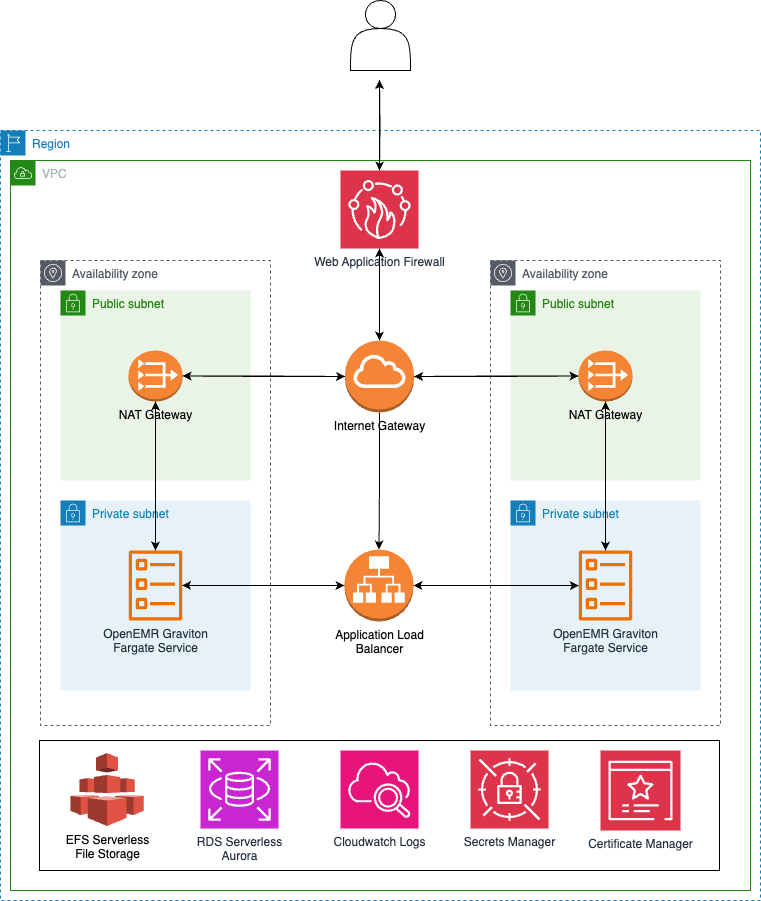

The diagram above was exported from draw.io. Its source (the exported page's mxGraphModel, read from the mxfile embedded in the PNG):
<mxGraphModel dx="1145" dy="741" grid="1" gridSize="10" guides="1" tooltips="1" connect="1" arrows="1" fold="1" page="1" pageScale="1" pageWidth="850" pageHeight="1100" math="0" shadow="0">
  <root>
    <mxCell id="0" />
    <mxCell id="1" parent="0" />
    <mxCell id="Fk_8DYPm72Xe786WAPw_-1" value="Region" style="points=[[0,0],[0.25,0],[0.5,0],[0.75,0],[1,0],[1,0.25],[1,0.5],[1,0.75],[1,1],[0.75,1],[0.5,1],[0.25,1],[0,1],[0,0.75],[0,0.5],[0,0.25]];outlineConnect=0;gradientColor=none;html=1;whiteSpace=wrap;fontSize=12;fontStyle=0;container=1;pointerEvents=0;collapsible=0;recursiveResize=0;shape=mxgraph.aws4.group;grIcon=mxgraph.aws4.group_region;strokeColor=#147EBA;fillColor=none;verticalAlign=top;align=left;spacingLeft=30;fontColor=#147EBA;dashed=1;" vertex="1" parent="1">
      <mxGeometry x="40" y="130" width="760" height="770" as="geometry" />
    </mxCell>
    <mxCell id="Fk_8DYPm72Xe786WAPw_-3" value="VPC" style="points=[[0,0],[0.25,0],[0.5,0],[0.75,0],[1,0],[1,0.25],[1,0.5],[1,0.75],[1,1],[0.75,1],[0.5,1],[0.25,1],[0,1],[0,0.75],[0,0.5],[0,0.25]];outlineConnect=0;gradientColor=none;html=1;whiteSpace=wrap;fontSize=12;fontStyle=0;container=1;pointerEvents=0;collapsible=0;recursiveResize=0;shape=mxgraph.aws4.group;grIcon=mxgraph.aws4.group_vpc;strokeColor=#248814;fillColor=none;verticalAlign=top;align=left;spacingLeft=30;fontColor=#AAB7B8;dashed=0;" vertex="1" parent="Fk_8DYPm72Xe786WAPw_-1">
      <mxGeometry x="10" y="30" width="740" height="730" as="geometry" />
    </mxCell>
    <mxCell id="Fk_8DYPm72Xe786WAPw_-2" value="Availability zone" style="sketch=0;outlineConnect=0;gradientColor=none;html=1;whiteSpace=wrap;fontSize=12;fontStyle=0;shape=mxgraph.aws4.group;grIcon=mxgraph.aws4.group_availability_zone;strokeColor=#545B64;fillColor=none;verticalAlign=top;align=left;spacingLeft=30;fontColor=#545B64;dashed=1;" vertex="1" parent="Fk_8DYPm72Xe786WAPw_-3">
      <mxGeometry x="30" y="100" width="230" height="465" as="geometry" />
    </mxCell>
    <mxCell id="Fk_8DYPm72Xe786WAPw_-4" value="Availability zone" style="sketch=0;outlineConnect=0;gradientColor=none;html=1;whiteSpace=wrap;fontSize=12;fontStyle=0;shape=mxgraph.aws4.group;grIcon=mxgraph.aws4.group_availability_zone;strokeColor=#545B64;fillColor=none;verticalAlign=top;align=left;spacingLeft=30;fontColor=#545B64;dashed=1;" vertex="1" parent="Fk_8DYPm72Xe786WAPw_-3">
      <mxGeometry x="480" y="100" width="230" height="465" as="geometry" />
    </mxCell>
    <mxCell id="Fk_8DYPm72Xe786WAPw_-5" value="Public subnet" style="points=[[0,0],[0.25,0],[0.5,0],[0.75,0],[1,0],[1,0.25],[1,0.5],[1,0.75],[1,1],[0.75,1],[0.5,1],[0.25,1],[0,1],[0,0.75],[0,0.5],[0,0.25]];outlineConnect=0;gradientColor=none;html=1;whiteSpace=wrap;fontSize=12;fontStyle=0;container=1;pointerEvents=0;collapsible=0;recursiveResize=0;shape=mxgraph.aws4.group;grIcon=mxgraph.aws4.group_security_group;grStroke=0;strokeColor=#248814;fillColor=#E9F3E6;verticalAlign=top;align=left;spacingLeft=30;fontColor=#248814;dashed=0;" vertex="1" parent="Fk_8DYPm72Xe786WAPw_-3">
      <mxGeometry x="50" y="130" width="190" height="190" as="geometry" />
    </mxCell>
    <mxCell id="Fk_8DYPm72Xe786WAPw_-12" value="NAT Gateway" style="outlineConnect=0;dashed=0;verticalLabelPosition=bottom;verticalAlign=top;align=center;html=1;shape=mxgraph.aws3.vpc_nat_gateway;fillColor=#F58534;gradientColor=none;" vertex="1" parent="Fk_8DYPm72Xe786WAPw_-5">
      <mxGeometry x="68" y="60" width="54" height="51" as="geometry" />
    </mxCell>
    <mxCell id="Fk_8DYPm72Xe786WAPw_-13" value="Public subnet" style="points=[[0,0],[0.25,0],[0.5,0],[0.75,0],[1,0],[1,0.25],[1,0.5],[1,0.75],[1,1],[0.75,1],[0.5,1],[0.25,1],[0,1],[0,0.75],[0,0.5],[0,0.25]];outlineConnect=0;gradientColor=none;html=1;whiteSpace=wrap;fontSize=12;fontStyle=0;container=1;pointerEvents=0;collapsible=0;recursiveResize=0;shape=mxgraph.aws4.group;grIcon=mxgraph.aws4.group_security_group;grStroke=0;strokeColor=#248814;fillColor=#E9F3E6;verticalAlign=top;align=left;spacingLeft=30;fontColor=#248814;dashed=0;" vertex="1" parent="Fk_8DYPm72Xe786WAPw_-3">
      <mxGeometry x="500" y="130" width="190" height="190" as="geometry" />
    </mxCell>
    <mxCell id="Fk_8DYPm72Xe786WAPw_-14" value="NAT Gateway" style="outlineConnect=0;dashed=0;verticalLabelPosition=bottom;verticalAlign=top;align=center;html=1;shape=mxgraph.aws3.vpc_nat_gateway;fillColor=#F58534;gradientColor=none;" vertex="1" parent="Fk_8DYPm72Xe786WAPw_-13">
      <mxGeometry x="68" y="60" width="54" height="51" as="geometry" />
    </mxCell>
    <mxCell id="Fk_8DYPm72Xe786WAPw_-15" value="Private subnet" style="points=[[0,0],[0.25,0],[0.5,0],[0.75,0],[1,0],[1,0.25],[1,0.5],[1,0.75],[1,1],[0.75,1],[0.5,1],[0.25,1],[0,1],[0,0.75],[0,0.5],[0,0.25]];outlineConnect=0;gradientColor=none;html=1;whiteSpace=wrap;fontSize=12;fontStyle=0;container=1;pointerEvents=0;collapsible=0;recursiveResize=0;shape=mxgraph.aws4.group;grIcon=mxgraph.aws4.group_security_group;grStroke=0;strokeColor=#147EBA;fillColor=#E6F2F8;verticalAlign=top;align=left;spacingLeft=30;fontColor=#147EBA;dashed=0;" vertex="1" parent="Fk_8DYPm72Xe786WAPw_-3">
      <mxGeometry x="50" y="340" width="190" height="190" as="geometry" />
    </mxCell>
    <mxCell id="Fk_8DYPm72Xe786WAPw_-18" value="OpenEMR Graviton&lt;br&gt;Fargate Service" style="sketch=0;outlineConnect=0;fontColor=#232F3E;gradientColor=none;fillColor=#ED7100;strokeColor=none;dashed=0;verticalLabelPosition=bottom;verticalAlign=top;align=center;html=1;fontSize=12;fontStyle=0;aspect=fixed;pointerEvents=1;shape=mxgraph.aws4.ecs_task;" vertex="1" parent="Fk_8DYPm72Xe786WAPw_-15">
      <mxGeometry x="68" y="50" width="53.96" height="70" as="geometry" />
    </mxCell>
    <mxCell id="Fk_8DYPm72Xe786WAPw_-19" value="Private subnet" style="points=[[0,0],[0.25,0],[0.5,0],[0.75,0],[1,0],[1,0.25],[1,0.5],[1,0.75],[1,1],[0.75,1],[0.5,1],[0.25,1],[0,1],[0,0.75],[0,0.5],[0,0.25]];outlineConnect=0;gradientColor=none;html=1;whiteSpace=wrap;fontSize=12;fontStyle=0;container=1;pointerEvents=0;collapsible=0;recursiveResize=0;shape=mxgraph.aws4.group;grIcon=mxgraph.aws4.group_security_group;grStroke=0;strokeColor=#147EBA;fillColor=#E6F2F8;verticalAlign=top;align=left;spacingLeft=30;fontColor=#147EBA;dashed=0;" vertex="1" parent="Fk_8DYPm72Xe786WAPw_-3">
      <mxGeometry x="500" y="340" width="190" height="190" as="geometry" />
    </mxCell>
    <mxCell id="Fk_8DYPm72Xe786WAPw_-20" value="OpenEMR Graviton&lt;br&gt;Fargate Service" style="sketch=0;outlineConnect=0;fontColor=#232F3E;gradientColor=none;fillColor=#ED7100;strokeColor=none;dashed=0;verticalLabelPosition=bottom;verticalAlign=top;align=center;html=1;fontSize=12;fontStyle=0;aspect=fixed;pointerEvents=1;shape=mxgraph.aws4.ecs_task;" vertex="1" parent="Fk_8DYPm72Xe786WAPw_-19">
      <mxGeometry x="68" y="50" width="53.96" height="70" as="geometry" />
    </mxCell>
    <mxCell id="Fk_8DYPm72Xe786WAPw_-22" value="" style="rounded=0;whiteSpace=wrap;html=1;" vertex="1" parent="Fk_8DYPm72Xe786WAPw_-3">
      <mxGeometry x="29" y="580" width="680" height="130" as="geometry" />
    </mxCell>
    <mxCell id="Fk_8DYPm72Xe786WAPw_-23" value="EFS Serverless&lt;br&gt;File Storage" style="outlineConnect=0;dashed=0;verticalLabelPosition=bottom;verticalAlign=top;align=center;html=1;shape=mxgraph.aws3.efs;fillColor=#E05243;gradientColor=none;" vertex="1" parent="Fk_8DYPm72Xe786WAPw_-3">
      <mxGeometry x="60" y="592.5" width="73.25" height="73" as="geometry" />
    </mxCell>
    <mxCell id="Fk_8DYPm72Xe786WAPw_-24" value="RDS Serverless&lt;br&gt;Aurora" style="sketch=0;points=[[0,0,0],[0.25,0,0],[0.5,0,0],[0.75,0,0],[1,0,0],[0,1,0],[0.25,1,0],[0.5,1,0],[0.75,1,0],[1,1,0],[0,0.25,0],[0,0.5,0],[0,0.75,0],[1,0.25,0],[1,0.5,0],[1,0.75,0]];outlineConnect=0;fontColor=#232F3E;fillColor=#C925D1;strokeColor=#ffffff;dashed=0;verticalLabelPosition=bottom;verticalAlign=top;align=center;html=1;fontSize=12;fontStyle=0;aspect=fixed;shape=mxgraph.aws4.resourceIcon;resIcon=mxgraph.aws4.rds;" vertex="1" parent="Fk_8DYPm72Xe786WAPw_-3">
      <mxGeometry x="190" y="590" width="78" height="78" as="geometry" />
    </mxCell>
    <mxCell id="Fk_8DYPm72Xe786WAPw_-26" value="Cloudwatch Logs" style="sketch=0;points=[[0,0,0],[0.25,0,0],[0.5,0,0],[0.75,0,0],[1,0,0],[0,1,0],[0.25,1,0],[0.5,1,0],[0.75,1,0],[1,1,0],[0,0.25,0],[0,0.5,0],[0,0.75,0],[1,0.25,0],[1,0.5,0],[1,0.75,0]];points=[[0,0,0],[0.25,0,0],[0.5,0,0],[0.75,0,0],[1,0,0],[0,1,0],[0.25,1,0],[0.5,1,0],[0.75,1,0],[1,1,0],[0,0.25,0],[0,0.5,0],[0,0.75,0],[1,0.25,0],[1,0.5,0],[1,0.75,0]];outlineConnect=0;fontColor=#232F3E;fillColor=#E7157B;strokeColor=#ffffff;dashed=0;verticalLabelPosition=bottom;verticalAlign=top;align=center;html=1;fontSize=12;fontStyle=0;aspect=fixed;shape=mxgraph.aws4.resourceIcon;resIcon=mxgraph.aws4.cloudwatch_2;" vertex="1" parent="Fk_8DYPm72Xe786WAPw_-3">
      <mxGeometry x="330" y="590" width="78" height="78" as="geometry" />
    </mxCell>
    <mxCell id="Fk_8DYPm72Xe786WAPw_-27" value="Secrets Manager" style="sketch=0;points=[[0,0,0],[0.25,0,0],[0.5,0,0],[0.75,0,0],[1,0,0],[0,1,0],[0.25,1,0],[0.5,1,0],[0.75,1,0],[1,1,0],[0,0.25,0],[0,0.5,0],[0,0.75,0],[1,0.25,0],[1,0.5,0],[1,0.75,0]];outlineConnect=0;fontColor=#232F3E;fillColor=#DD344C;strokeColor=#ffffff;dashed=0;verticalLabelPosition=bottom;verticalAlign=top;align=center;html=1;fontSize=12;fontStyle=0;aspect=fixed;shape=mxgraph.aws4.resourceIcon;resIcon=mxgraph.aws4.secrets_manager;" vertex="1" parent="Fk_8DYPm72Xe786WAPw_-3">
      <mxGeometry x="460" y="590" width="78" height="78" as="geometry" />
    </mxCell>
    <mxCell id="Fk_8DYPm72Xe786WAPw_-28" value="Certificate Manager" style="sketch=0;points=[[0,0,0],[0.25,0,0],[0.5,0,0],[0.75,0,0],[1,0,0],[0,1,0],[0.25,1,0],[0.5,1,0],[0.75,1,0],[1,1,0],[0,0.25,0],[0,0.5,0],[0,0.75,0],[1,0.25,0],[1,0.5,0],[1,0.75,0]];outlineConnect=0;fontColor=#232F3E;fillColor=#DD344C;strokeColor=#ffffff;dashed=0;verticalLabelPosition=bottom;verticalAlign=top;align=center;html=1;fontSize=12;fontStyle=0;aspect=fixed;shape=mxgraph.aws4.resourceIcon;resIcon=mxgraph.aws4.certificate_manager_3;" vertex="1" parent="Fk_8DYPm72Xe786WAPw_-3">
      <mxGeometry x="590" y="590" width="80" height="80" as="geometry" />
    </mxCell>
    <mxCell id="Fk_8DYPm72Xe786WAPw_-41" style="edgeStyle=orthogonalEdgeStyle;rounded=0;orthogonalLoop=1;jettySize=auto;html=1;exitX=0.5;exitY=1;exitDx=0;exitDy=0;exitPerimeter=0;entryX=0.5;entryY=0;entryDx=0;entryDy=0;entryPerimeter=0;" edge="1" parent="Fk_8DYPm72Xe786WAPw_-3" source="Fk_8DYPm72Xe786WAPw_-30" target="Fk_8DYPm72Xe786WAPw_-32">
      <mxGeometry relative="1" as="geometry" />
    </mxCell>
    <mxCell id="Fk_8DYPm72Xe786WAPw_-30" value="Web Application Firewall" style="sketch=0;points=[[0,0,0],[0.25,0,0],[0.5,0,0],[0.75,0,0],[1,0,0],[0,1,0],[0.25,1,0],[0.5,1,0],[0.75,1,0],[1,1,0],[0,0.25,0],[0,0.5,0],[0,0.75,0],[1,0.25,0],[1,0.5,0],[1,0.75,0]];outlineConnect=0;fontColor=#232F3E;fillColor=#DD344C;strokeColor=#ffffff;dashed=0;verticalLabelPosition=bottom;verticalAlign=top;align=center;html=1;fontSize=12;fontStyle=0;aspect=fixed;shape=mxgraph.aws4.resourceIcon;resIcon=mxgraph.aws4.firewall_manager;" vertex="1" parent="Fk_8DYPm72Xe786WAPw_-3">
      <mxGeometry x="330" y="10" width="78" height="78" as="geometry" />
    </mxCell>
    <mxCell id="Fk_8DYPm72Xe786WAPw_-37" style="edgeStyle=orthogonalEdgeStyle;rounded=0;orthogonalLoop=1;jettySize=auto;html=1;exitX=0;exitY=0.5;exitDx=0;exitDy=0;exitPerimeter=0;entryX=1;entryY=0.5;entryDx=0;entryDy=0;entryPerimeter=0;" edge="1" parent="Fk_8DYPm72Xe786WAPw_-3" source="Fk_8DYPm72Xe786WAPw_-32" target="Fk_8DYPm72Xe786WAPw_-12">
      <mxGeometry relative="1" as="geometry" />
    </mxCell>
    <mxCell id="Fk_8DYPm72Xe786WAPw_-38" style="edgeStyle=orthogonalEdgeStyle;rounded=0;orthogonalLoop=1;jettySize=auto;html=1;exitX=1;exitY=0.5;exitDx=0;exitDy=0;exitPerimeter=0;" edge="1" parent="Fk_8DYPm72Xe786WAPw_-3" source="Fk_8DYPm72Xe786WAPw_-32" target="Fk_8DYPm72Xe786WAPw_-14">
      <mxGeometry relative="1" as="geometry" />
    </mxCell>
    <mxCell id="Fk_8DYPm72Xe786WAPw_-42" style="edgeStyle=orthogonalEdgeStyle;rounded=0;orthogonalLoop=1;jettySize=auto;html=1;exitX=0.5;exitY=0;exitDx=0;exitDy=0;exitPerimeter=0;entryX=0.5;entryY=1;entryDx=0;entryDy=0;entryPerimeter=0;" edge="1" parent="Fk_8DYPm72Xe786WAPw_-3" source="Fk_8DYPm72Xe786WAPw_-32" target="Fk_8DYPm72Xe786WAPw_-30">
      <mxGeometry relative="1" as="geometry" />
    </mxCell>
    <mxCell id="Fk_8DYPm72Xe786WAPw_-44" style="edgeStyle=orthogonalEdgeStyle;rounded=0;orthogonalLoop=1;jettySize=auto;html=1;exitX=0.5;exitY=1;exitDx=0;exitDy=0;exitPerimeter=0;entryX=0.5;entryY=0;entryDx=0;entryDy=0;entryPerimeter=0;" edge="1" parent="Fk_8DYPm72Xe786WAPw_-3" source="Fk_8DYPm72Xe786WAPw_-32" target="Fk_8DYPm72Xe786WAPw_-43">
      <mxGeometry relative="1" as="geometry" />
    </mxCell>
    <mxCell id="Fk_8DYPm72Xe786WAPw_-32" value="Internet Gateway" style="outlineConnect=0;dashed=0;verticalLabelPosition=bottom;verticalAlign=top;align=center;html=1;shape=mxgraph.aws3.internet_gateway;fillColor=#F58536;gradientColor=none;" vertex="1" parent="Fk_8DYPm72Xe786WAPw_-3">
      <mxGeometry x="334.5" y="180" width="69" height="72" as="geometry" />
    </mxCell>
    <mxCell id="Fk_8DYPm72Xe786WAPw_-39" style="edgeStyle=orthogonalEdgeStyle;rounded=0;orthogonalLoop=1;jettySize=auto;html=1;exitX=0;exitY=0.5;exitDx=0;exitDy=0;exitPerimeter=0;entryX=1;entryY=0.5;entryDx=0;entryDy=0;entryPerimeter=0;" edge="1" parent="Fk_8DYPm72Xe786WAPw_-3" source="Fk_8DYPm72Xe786WAPw_-14" target="Fk_8DYPm72Xe786WAPw_-32">
      <mxGeometry relative="1" as="geometry" />
    </mxCell>
    <mxCell id="Fk_8DYPm72Xe786WAPw_-40" style="edgeStyle=orthogonalEdgeStyle;rounded=0;orthogonalLoop=1;jettySize=auto;html=1;exitX=1;exitY=0.5;exitDx=0;exitDy=0;exitPerimeter=0;entryX=0;entryY=0.5;entryDx=0;entryDy=0;entryPerimeter=0;" edge="1" parent="Fk_8DYPm72Xe786WAPw_-3" source="Fk_8DYPm72Xe786WAPw_-12" target="Fk_8DYPm72Xe786WAPw_-32">
      <mxGeometry relative="1" as="geometry" />
    </mxCell>
    <mxCell id="Fk_8DYPm72Xe786WAPw_-45" style="edgeStyle=orthogonalEdgeStyle;rounded=0;orthogonalLoop=1;jettySize=auto;html=1;exitX=1;exitY=0.5;exitDx=0;exitDy=0;exitPerimeter=0;entryX=1;entryY=0.5;entryDx=0;entryDy=0;entryPerimeter=0;" edge="1" parent="Fk_8DYPm72Xe786WAPw_-3" source="Fk_8DYPm72Xe786WAPw_-43" target="Fk_8DYPm72Xe786WAPw_-43">
      <mxGeometry relative="1" as="geometry" />
    </mxCell>
    <mxCell id="Fk_8DYPm72Xe786WAPw_-46" style="edgeStyle=orthogonalEdgeStyle;rounded=0;orthogonalLoop=1;jettySize=auto;html=1;exitX=0;exitY=0.5;exitDx=0;exitDy=0;exitPerimeter=0;" edge="1" parent="Fk_8DYPm72Xe786WAPw_-3" source="Fk_8DYPm72Xe786WAPw_-43" target="Fk_8DYPm72Xe786WAPw_-18">
      <mxGeometry relative="1" as="geometry" />
    </mxCell>
    <mxCell id="Fk_8DYPm72Xe786WAPw_-49" style="edgeStyle=orthogonalEdgeStyle;rounded=0;orthogonalLoop=1;jettySize=auto;html=1;exitX=1;exitY=0.5;exitDx=0;exitDy=0;exitPerimeter=0;" edge="1" parent="Fk_8DYPm72Xe786WAPw_-3" source="Fk_8DYPm72Xe786WAPw_-43" target="Fk_8DYPm72Xe786WAPw_-20">
      <mxGeometry relative="1" as="geometry" />
    </mxCell>
    <mxCell id="Fk_8DYPm72Xe786WAPw_-43" value="Application Load&lt;br&gt;Balancer" style="outlineConnect=0;dashed=0;verticalLabelPosition=bottom;verticalAlign=top;align=center;html=1;shape=mxgraph.aws3.application_load_balancer;fillColor=#F58534;gradientColor=none;" vertex="1" parent="Fk_8DYPm72Xe786WAPw_-3">
      <mxGeometry x="334" y="389" width="69" height="72" as="geometry" />
    </mxCell>
    <mxCell id="Fk_8DYPm72Xe786WAPw_-47" style="edgeStyle=orthogonalEdgeStyle;rounded=0;orthogonalLoop=1;jettySize=auto;html=1;entryX=0;entryY=0.5;entryDx=0;entryDy=0;entryPerimeter=0;" edge="1" parent="Fk_8DYPm72Xe786WAPw_-3" source="Fk_8DYPm72Xe786WAPw_-18" target="Fk_8DYPm72Xe786WAPw_-43">
      <mxGeometry relative="1" as="geometry" />
    </mxCell>
    <mxCell id="Fk_8DYPm72Xe786WAPw_-50" value="" style="edgeStyle=orthogonalEdgeStyle;rounded=0;orthogonalLoop=1;jettySize=auto;html=1;entryX=0.5;entryY=1;entryDx=0;entryDy=0;entryPerimeter=0;" edge="1" parent="Fk_8DYPm72Xe786WAPw_-3" source="Fk_8DYPm72Xe786WAPw_-18" target="Fk_8DYPm72Xe786WAPw_-12">
      <mxGeometry relative="1" as="geometry" />
    </mxCell>
    <mxCell id="Fk_8DYPm72Xe786WAPw_-51" style="edgeStyle=orthogonalEdgeStyle;rounded=0;orthogonalLoop=1;jettySize=auto;html=1;exitX=0.5;exitY=1;exitDx=0;exitDy=0;exitPerimeter=0;" edge="1" parent="Fk_8DYPm72Xe786WAPw_-3" source="Fk_8DYPm72Xe786WAPw_-14" target="Fk_8DYPm72Xe786WAPw_-20">
      <mxGeometry relative="1" as="geometry" />
    </mxCell>
    <mxCell id="Fk_8DYPm72Xe786WAPw_-52" style="edgeStyle=orthogonalEdgeStyle;rounded=0;orthogonalLoop=1;jettySize=auto;html=1;entryX=1;entryY=0.5;entryDx=0;entryDy=0;entryPerimeter=0;" edge="1" parent="Fk_8DYPm72Xe786WAPw_-3" source="Fk_8DYPm72Xe786WAPw_-20" target="Fk_8DYPm72Xe786WAPw_-43">
      <mxGeometry relative="1" as="geometry" />
    </mxCell>
    <mxCell id="Fk_8DYPm72Xe786WAPw_-53" style="edgeStyle=orthogonalEdgeStyle;rounded=0;orthogonalLoop=1;jettySize=auto;html=1;" edge="1" parent="Fk_8DYPm72Xe786WAPw_-3" source="Fk_8DYPm72Xe786WAPw_-12" target="Fk_8DYPm72Xe786WAPw_-18">
      <mxGeometry relative="1" as="geometry" />
    </mxCell>
    <mxCell id="Fk_8DYPm72Xe786WAPw_-56" style="edgeStyle=orthogonalEdgeStyle;rounded=0;orthogonalLoop=1;jettySize=auto;html=1;entryX=0.5;entryY=1;entryDx=0;entryDy=0;entryPerimeter=0;" edge="1" parent="Fk_8DYPm72Xe786WAPw_-3" source="Fk_8DYPm72Xe786WAPw_-20" target="Fk_8DYPm72Xe786WAPw_-14">
      <mxGeometry relative="1" as="geometry" />
    </mxCell>
    <mxCell id="Fk_8DYPm72Xe786WAPw_-34" style="edgeStyle=orthogonalEdgeStyle;rounded=0;orthogonalLoop=1;jettySize=auto;html=1;entryX=0.5;entryY=0;entryDx=0;entryDy=0;entryPerimeter=0;" edge="1" parent="1" target="Fk_8DYPm72Xe786WAPw_-30">
      <mxGeometry relative="1" as="geometry">
        <mxPoint x="419" y="79.53299261783081" as="sourcePoint" />
      </mxGeometry>
    </mxCell>
    <mxCell id="Fk_8DYPm72Xe786WAPw_-35" style="edgeStyle=orthogonalEdgeStyle;rounded=0;orthogonalLoop=1;jettySize=auto;html=1;exitX=0.5;exitY=0;exitDx=0;exitDy=0;exitPerimeter=0;" edge="1" parent="1" source="Fk_8DYPm72Xe786WAPw_-30">
      <mxGeometry relative="1" as="geometry">
        <mxPoint x="419" y="79.53299261783081" as="targetPoint" />
      </mxGeometry>
    </mxCell>
    <mxCell id="Fk_8DYPm72Xe786WAPw_-57" value="" style="shape=actor;whiteSpace=wrap;html=1;" vertex="1" parent="1">
      <mxGeometry x="390" width="60" height="70" as="geometry" />
    </mxCell>
  </root>
</mxGraphModel>